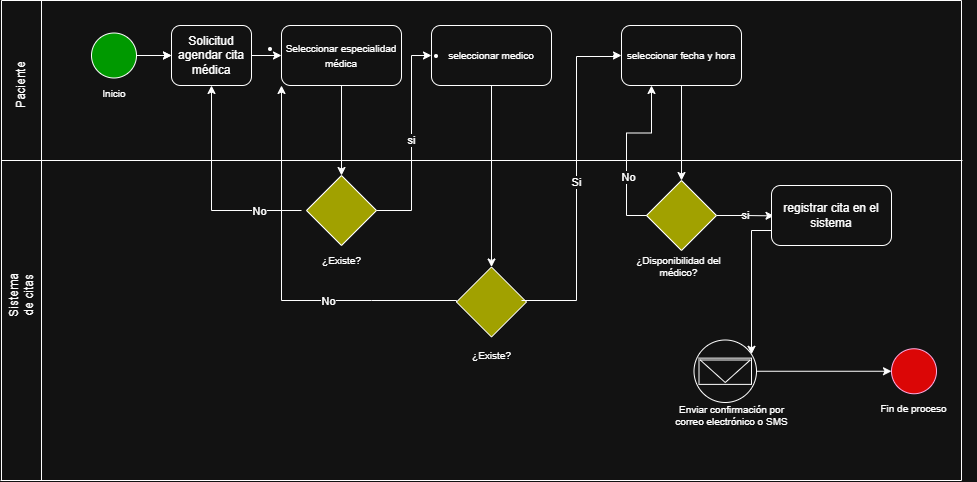

The diagram above was exported from draw.io. Its source (the exported page's mxGraphModel, read from the mxfile embedded in the PNG):
<mxGraphModel dx="1034" dy="564" grid="1" gridSize="10" guides="1" tooltips="1" connect="1" arrows="1" fold="1" page="1" pageScale="1" pageWidth="827" pageHeight="1169" math="0" shadow="0">
  <root>
    <mxCell id="0" />
    <mxCell id="1" parent="0" />
    <mxCell id="rzne2BdPVpLBD9pYT9b4-1" edge="1" parent="1" style="endArrow=none;html=1;rounded=0;" value="">
      <mxGeometry height="50" relative="1" width="50" as="geometry">
        <mxPoint x="160" y="640" as="sourcePoint" />
        <mxPoint x="160" y="160" as="targetPoint" />
      </mxGeometry>
    </mxCell>
    <mxCell id="rzne2BdPVpLBD9pYT9b4-2" parent="1" style="text;html=1;whiteSpace=wrap;strokeColor=none;fillColor=none;align=center;verticalAlign=middle;rounded=0;rotation=-90;" value="Paciente" vertex="1">
      <mxGeometry height="30" width="60" x="150" y="230" as="geometry" />
    </mxCell>
    <mxCell id="rzne2BdPVpLBD9pYT9b4-3" parent="1" style="text;html=1;whiteSpace=wrap;strokeColor=none;fillColor=none;align=center;verticalAlign=middle;rounded=0;rotation=-90;" value="Sistema de citas" vertex="1">
      <mxGeometry height="30" width="60" x="150" y="440" as="geometry" />
    </mxCell>
    <mxCell id="rzne2BdPVpLBD9pYT9b4-8" edge="1" parent="1" style="endArrow=none;html=1;rounded=0;" value="">
      <mxGeometry height="50" relative="1" width="50" as="geometry">
        <mxPoint x="160" y="520" as="sourcePoint" />
        <mxPoint x="160" y="520" as="targetPoint" />
      </mxGeometry>
    </mxCell>
    <mxCell id="rzne2BdPVpLBD9pYT9b4-10" edge="1" parent="1" style="endArrow=none;html=1;rounded=0;" value="">
      <mxGeometry height="50" relative="1" width="50" as="geometry">
        <mxPoint x="159" y="640" as="sourcePoint" />
        <mxPoint x="1120" y="640" as="targetPoint" />
      </mxGeometry>
    </mxCell>
    <mxCell id="rzne2BdPVpLBD9pYT9b4-11" edge="1" parent="1" style="endArrow=none;html=1;rounded=0;" value="">
      <mxGeometry height="50" relative="1" width="50" as="geometry">
        <mxPoint x="200" y="640" as="sourcePoint" />
        <mxPoint x="200" y="160" as="targetPoint" />
      </mxGeometry>
    </mxCell>
    <mxCell id="rzne2BdPVpLBD9pYT9b4-12" edge="1" parent="1" style="endArrow=none;html=1;rounded=0;" value="">
      <mxGeometry height="50" relative="1" width="50" as="geometry">
        <mxPoint x="160" y="160" as="sourcePoint" />
        <mxPoint x="1120" y="160" as="targetPoint" />
      </mxGeometry>
    </mxCell>
    <mxCell id="tH_QPj3U-vyKYO6GNUxv-5" edge="1" parent="1" source="rzne2BdPVpLBD9pYT9b4-13" style="edgeStyle=orthogonalEdgeStyle;rounded=0;orthogonalLoop=1;jettySize=auto;html=1;" target="rzne2BdPVpLBD9pYT9b4-14" value="">
      <mxGeometry relative="1" as="geometry" />
    </mxCell>
    <mxCell id="rzne2BdPVpLBD9pYT9b4-13" parent="1" style="ellipse;whiteSpace=wrap;html=1;aspect=fixed;fillColor=light-dark(#FFFFFF,#009900);" value="" vertex="1">
      <mxGeometry height="45" width="45" x="250" y="192.5" as="geometry" />
    </mxCell>
    <mxCell id="rzne2BdPVpLBD9pYT9b4-19" edge="1" parent="1" source="rzne2BdPVpLBD9pYT9b4-14" style="edgeStyle=orthogonalEdgeStyle;rounded=0;orthogonalLoop=1;jettySize=auto;html=1;exitX=1;exitY=0.5;exitDx=0;exitDy=0;entryX=0;entryY=0.5;entryDx=0;entryDy=0;" target="rzne2BdPVpLBD9pYT9b4-18">
      <mxGeometry relative="1" as="geometry" />
    </mxCell>
    <mxCell id="rzne2BdPVpLBD9pYT9b4-14" parent="1" style="rounded=1;whiteSpace=wrap;html=1;" value="Solicitud agendar cita médica" vertex="1">
      <mxGeometry height="60" width="80" x="330" y="185" as="geometry" />
    </mxCell>
    <mxCell id="rzne2BdPVpLBD9pYT9b4-15" parent="1" style="text;html=1;whiteSpace=wrap;strokeColor=none;fillColor=none;align=center;verticalAlign=middle;rounded=0;" value="&lt;span style=&quot;font-size: 10px;&quot;&gt;Inicio&lt;/span&gt;" vertex="1">
      <mxGeometry height="30" width="60" x="242.5" y="237.5" as="geometry" />
    </mxCell>
    <mxCell id="rzne2BdPVpLBD9pYT9b4-17" edge="1" parent="1" source="rzne2BdPVpLBD9pYT9b4-13" style="endArrow=classic;html=1;rounded=0;entryX=0;entryY=0.5;entryDx=0;entryDy=0;exitX=1;exitY=0.5;exitDx=0;exitDy=0;" target="rzne2BdPVpLBD9pYT9b4-14" value="">
      <mxGeometry height="50" relative="1" width="50" as="geometry">
        <mxPoint x="300" y="210" as="sourcePoint" />
        <mxPoint x="345" y="200" as="targetPoint" />
      </mxGeometry>
    </mxCell>
    <mxCell id="rzne2BdPVpLBD9pYT9b4-18" parent="1" style="rounded=1;whiteSpace=wrap;html=1;" value="&lt;li data-start=&quot;1231&quot; data-end=&quot;1269&quot;&gt;&lt;p data-start=&quot;1234&quot; data-end=&quot;1269&quot;&gt;&lt;span data-start=&quot;1234&quot; data-end=&quot;1269&quot;&gt;&lt;font style=&quot;font-size: 10px;&quot;&gt;Seleccionar especialidad médica&lt;/font&gt;&lt;/span&gt;&lt;/p&gt;&lt;/li&gt;" vertex="1">
      <mxGeometry height="60" width="120" x="440" y="185" as="geometry" />
    </mxCell>
    <mxCell id="rzne2BdPVpLBD9pYT9b4-21" parent="1" style="rounded=1;whiteSpace=wrap;html=1;" value="&lt;li data-start=&quot;1231&quot; data-end=&quot;1269&quot;&gt;&lt;p data-start=&quot;1234&quot; data-end=&quot;1269&quot;&gt;&lt;span data-start=&quot;1234&quot; data-end=&quot;1269&quot;&gt;&lt;font style=&quot;font-size: 10px;&quot;&gt;seleccionar medico&lt;/font&gt;&lt;/span&gt;&lt;/p&gt;&lt;/li&gt;" vertex="1">
      <mxGeometry height="60" width="120" x="590" y="185" as="geometry" />
    </mxCell>
    <mxCell id="rzne2BdPVpLBD9pYT9b4-32" edge="1" parent="1" source="rzne2BdPVpLBD9pYT9b4-22" style="edgeStyle=orthogonalEdgeStyle;rounded=0;orthogonalLoop=1;jettySize=auto;html=1;exitX=0.5;exitY=1;exitDx=0;exitDy=0;entryX=0.5;entryY=0;entryDx=0;entryDy=0;" target="rzne2BdPVpLBD9pYT9b4-24">
      <mxGeometry relative="1" as="geometry" />
    </mxCell>
    <mxCell id="rzne2BdPVpLBD9pYT9b4-22" parent="1" style="rounded=1;whiteSpace=wrap;html=1;" value="&lt;li data-start=&quot;1231&quot; data-end=&quot;1269&quot;&gt;&lt;p data-start=&quot;1234&quot; data-end=&quot;1269&quot;&gt;&lt;span data-start=&quot;1234&quot; data-end=&quot;1269&quot;&gt;&lt;font style=&quot;font-size: 10px;&quot;&gt;seleccionar fecha y hora&lt;/font&gt;&lt;/span&gt;&lt;/p&gt;&lt;/li&gt;" vertex="1">
      <mxGeometry height="60" width="120" x="780" y="185" as="geometry" />
    </mxCell>
    <mxCell id="NbFlX4ABdoeqmM8VZurU-2" parent="1" style="ellipse;whiteSpace=wrap;html=1;aspect=fixed;" value="" vertex="1">
      <mxGeometry height="62.5" width="62.5" x="852.5" y="499.5" as="geometry" />
    </mxCell>
    <mxCell id="NbFlX4ABdoeqmM8VZurU-3" parent="1" style="rounded=0;whiteSpace=wrap;html=1;" value="" vertex="1">
      <mxGeometry height="26.25" width="52.51" x="857.5" y="517.63" as="geometry" />
    </mxCell>
    <mxCell id="NbFlX4ABdoeqmM8VZurU-5" parent="1" style="triangle;whiteSpace=wrap;html=1;rotation=90;" value="" vertex="1">
      <mxGeometry height="50" width="22.5" x="872.5" y="505.75" as="geometry" />
    </mxCell>
    <mxCell id="rzne2BdPVpLBD9pYT9b4-30" parent="1" style="text;html=1;whiteSpace=wrap;strokeColor=none;fillColor=none;align=center;verticalAlign=middle;rounded=0;fontSize=10;" value="¿Disponibilidad del médico?" vertex="1">
      <mxGeometry height="30" width="125" x="775" y="411" as="geometry" />
    </mxCell>
    <mxCell id="rzne2BdPVpLBD9pYT9b4-33" edge="1" parent="1" source="rzne2BdPVpLBD9pYT9b4-24" style="edgeStyle=orthogonalEdgeStyle;rounded=0;orthogonalLoop=1;jettySize=auto;html=1;exitX=1;exitY=0.5;exitDx=0;exitDy=0;entryX=0.021;entryY=0.506;entryDx=0;entryDy=0;entryPerimeter=0;" target="rzne2BdPVpLBD9pYT9b4-34" value="si">
      <mxGeometry relative="1" as="geometry">
        <mxPoint x="920.0000000000002" y="370.7777777777777" as="targetPoint" />
      </mxGeometry>
    </mxCell>
    <mxCell id="GsmTZxlPoWmhtKQGP3jw-1" connectable="0" parent="1" style="group" value="" vertex="1">
      <mxGeometry height="30" width="25" x="827.5" y="356" as="geometry" />
    </mxCell>
    <mxCell id="rzne2BdPVpLBD9pYT9b4-28" edge="1" parent="GsmTZxlPoWmhtKQGP3jw-1" style="endArrow=none;html=1;rounded=0;" value="">
      <mxGeometry height="50" relative="1" width="50" as="geometry">
        <mxPoint y="30" as="sourcePoint" />
        <mxPoint x="25" as="targetPoint" />
      </mxGeometry>
    </mxCell>
    <mxCell id="rzne2BdPVpLBD9pYT9b4-29" edge="1" parent="GsmTZxlPoWmhtKQGP3jw-1" style="endArrow=none;html=1;rounded=0;" value="">
      <mxGeometry height="50" relative="1" width="50" as="geometry">
        <mxPoint as="sourcePoint" />
        <mxPoint x="25" y="30" as="targetPoint" />
      </mxGeometry>
    </mxCell>
    <mxCell id="rzne2BdPVpLBD9pYT9b4-24" parent="1" style="rhombus;whiteSpace=wrap;html=1;fillColor=light-dark(#FFFFFF,#A1A100);" value="" vertex="1">
      <mxGeometry height="70" width="70" x="805" y="340" as="geometry" />
    </mxCell>
    <mxCell id="rzne2BdPVpLBD9pYT9b4-36" edge="1" parent="1" source="rzne2BdPVpLBD9pYT9b4-24" style="edgeStyle=orthogonalEdgeStyle;rounded=0;orthogonalLoop=1;jettySize=auto;html=1;exitX=0;exitY=0.5;exitDx=0;exitDy=0;entryX=0.25;entryY=1;entryDx=0;entryDy=0;" target="rzne2BdPVpLBD9pYT9b4-22">
      <mxGeometry relative="1" as="geometry" />
    </mxCell>
    <mxCell id="rzne2BdPVpLBD9pYT9b4-37" connectable="0" parent="rzne2BdPVpLBD9pYT9b4-36" style="edgeLabel;html=1;align=center;verticalAlign=middle;resizable=0;points=[];" value="No" vertex="1">
      <mxGeometry relative="1" x="-0.327" y="-1" as="geometry">
        <mxPoint as="offset" />
      </mxGeometry>
    </mxCell>
    <mxCell id="rzne2BdPVpLBD9pYT9b4-38" edge="1" parent="1" source="rzne2BdPVpLBD9pYT9b4-34" style="edgeStyle=orthogonalEdgeStyle;rounded=0;orthogonalLoop=1;jettySize=auto;html=1;" target="NbFlX4ABdoeqmM8VZurU-2">
      <mxGeometry relative="1" as="geometry">
        <Array as="points">
          <mxPoint x="910" y="390" />
        </Array>
      </mxGeometry>
    </mxCell>
    <mxCell id="rzne2BdPVpLBD9pYT9b4-34" parent="1" style="rounded=1;whiteSpace=wrap;html=1;" value="registrar cita en el sistema" vertex="1">
      <mxGeometry height="60" width="120" x="930" y="345" as="geometry" />
    </mxCell>
    <mxCell id="rzne2BdPVpLBD9pYT9b4-39" parent="1" style="text;html=1;whiteSpace=wrap;strokeColor=none;fillColor=none;align=center;verticalAlign=middle;rounded=0;fontSize=10;" value="Enviar confirmación por correo electrónico o SMS" vertex="1">
      <mxGeometry height="40" width="125" x="827.5" y="554.5" as="geometry" />
    </mxCell>
    <mxCell id="rzne2BdPVpLBD9pYT9b4-40" parent="1" style="ellipse;whiteSpace=wrap;html=1;aspect=fixed;fillColor=light-dark(#d80073, #db0606);fontColor=#ffffff;strokeColor=#A50040;" value="" vertex="1">
      <mxGeometry height="45" width="45" x="1050" y="508.25" as="geometry" />
    </mxCell>
    <mxCell id="rzne2BdPVpLBD9pYT9b4-41" parent="1" style="text;html=1;whiteSpace=wrap;strokeColor=none;fillColor=none;align=center;verticalAlign=middle;rounded=0;fontSize=10;" value="Fin de proceso" vertex="1">
      <mxGeometry height="30" width="125" x="1010" y="553.25" as="geometry" />
    </mxCell>
    <mxCell id="D7MUfTGH0kPKWEIqCIYI-1" edge="1" parent="1" source="NbFlX4ABdoeqmM8VZurU-2" style="edgeStyle=orthogonalEdgeStyle;rounded=0;orthogonalLoop=1;jettySize=auto;html=1;exitX=1;exitY=0.5;exitDx=0;exitDy=0;entryX=0;entryY=0.5;entryDx=0;entryDy=0;" target="rzne2BdPVpLBD9pYT9b4-40">
      <mxGeometry relative="1" as="geometry">
        <mxPoint x="1060" y="528" as="targetPoint" />
      </mxGeometry>
    </mxCell>
    <mxCell id="tH_QPj3U-vyKYO6GNUxv-1" edge="1" parent="1" style="endArrow=none;html=1;rounded=0;" value="">
      <mxGeometry height="50" relative="1" width="50" as="geometry">
        <mxPoint x="1120" y="640" as="sourcePoint" />
        <mxPoint x="1120" y="160" as="targetPoint" />
      </mxGeometry>
    </mxCell>
    <mxCell id="tH_QPj3U-vyKYO6GNUxv-2" parent="1" style="rhombus;whiteSpace=wrap;html=1;fillColor=light-dark(#FFFFFF,#A1A100);" value="" vertex="1">
      <mxGeometry height="70" width="70" x="465" y="335" as="geometry" />
    </mxCell>
    <mxCell id="tH_QPj3U-vyKYO6GNUxv-3" edge="1" parent="1" source="tH_QPj3U-vyKYO6GNUxv-2" style="edgeStyle=orthogonalEdgeStyle;rounded=0;orthogonalLoop=1;jettySize=auto;html=1;exitX=1;exitY=0.5;exitDx=0;exitDy=0;entryX=0;entryY=0.5;entryDx=0;entryDy=0;" target="rzne2BdPVpLBD9pYT9b4-21" value="si">
      <mxGeometry relative="1" as="geometry">
        <Array as="points">
          <mxPoint x="570" y="370" />
          <mxPoint x="570" y="215" />
        </Array>
        <mxPoint x="530" y="440" as="sourcePoint" />
        <mxPoint x="588" y="440" as="targetPoint" />
      </mxGeometry>
    </mxCell>
    <mxCell id="tH_QPj3U-vyKYO6GNUxv-4" edge="1" parent="1" source="rzne2BdPVpLBD9pYT9b4-18" style="endArrow=classic;html=1;rounded=0;exitX=0.5;exitY=1;exitDx=0;exitDy=0;entryX=0.5;entryY=0;entryDx=0;entryDy=0;" target="tH_QPj3U-vyKYO6GNUxv-2" value="">
      <mxGeometry height="50" relative="1" width="50" as="geometry">
        <mxPoint x="310" y="420" as="sourcePoint" />
        <mxPoint x="500" y="330" as="targetPoint" />
      </mxGeometry>
    </mxCell>
    <mxCell id="tH_QPj3U-vyKYO6GNUxv-6" parent="1" style="text;html=1;whiteSpace=wrap;strokeColor=none;fillColor=none;align=center;verticalAlign=middle;rounded=0;fontSize=10;" value="¿Existe?" vertex="1">
      <mxGeometry height="30" width="125" x="437.5" y="405" as="geometry" />
    </mxCell>
    <mxCell id="tH_QPj3U-vyKYO6GNUxv-7" edge="1" parent="1" style="endArrow=classic;html=1;rounded=0;entryX=0.5;entryY=1;entryDx=0;entryDy=0;" target="rzne2BdPVpLBD9pYT9b4-14" value="">
      <mxGeometry height="50" relative="1" width="50" as="geometry">
        <Array as="points">
          <mxPoint x="370" y="370" />
        </Array>
        <mxPoint x="460" y="370" as="sourcePoint" />
        <mxPoint x="440" y="380" as="targetPoint" />
      </mxGeometry>
    </mxCell>
    <mxCell id="tH_QPj3U-vyKYO6GNUxv-8" connectable="0" parent="tH_QPj3U-vyKYO6GNUxv-7" style="edgeLabel;html=1;align=center;verticalAlign=middle;resizable=0;points=[];" value="No" vertex="1">
      <mxGeometry relative="1" x="-0.5981" y="2" as="geometry">
        <mxPoint y="-2" as="offset" />
      </mxGeometry>
    </mxCell>
    <mxCell id="tH_QPj3U-vyKYO6GNUxv-9" edge="1" parent="1" style="endArrow=none;html=1;rounded=0;" value="">
      <mxGeometry height="50" relative="1" width="50" as="geometry">
        <mxPoint x="160" y="320" as="sourcePoint" />
        <mxPoint x="1121" y="320" as="targetPoint" />
      </mxGeometry>
    </mxCell>
    <mxCell id="tH_QPj3U-vyKYO6GNUxv-10" parent="1" style="rhombus;whiteSpace=wrap;html=1;fillColor=light-dark(#FFFFFF,#A1A100);" value="" vertex="1">
      <mxGeometry height="70" width="70" x="615" y="426.5" as="geometry" />
    </mxCell>
    <mxCell id="tH_QPj3U-vyKYO6GNUxv-11" parent="1" style="text;html=1;whiteSpace=wrap;strokeColor=none;fillColor=none;align=center;verticalAlign=middle;rounded=0;fontSize=10;" value="¿Existe?" vertex="1">
      <mxGeometry height="30" width="125" x="587.5" y="499.5" as="geometry" />
    </mxCell>
    <mxCell id="tH_QPj3U-vyKYO6GNUxv-12" edge="1" parent="1" style="edgeStyle=orthogonalEdgeStyle;rounded=0;orthogonalLoop=1;jettySize=auto;html=1;entryX=0;entryY=0.5;entryDx=0;entryDy=0;" target="rzne2BdPVpLBD9pYT9b4-22" value="Si">
      <mxGeometry relative="1" as="geometry">
        <Array as="points">
          <mxPoint x="735" y="460" />
          <mxPoint x="735" y="216" />
          <mxPoint x="775" y="216" />
        </Array>
        <mxPoint x="680" y="460" as="sourcePoint" />
        <mxPoint x="775" y="210" as="targetPoint" />
      </mxGeometry>
    </mxCell>
    <mxCell id="tH_QPj3U-vyKYO6GNUxv-13" edge="1" parent="1" source="rzne2BdPVpLBD9pYT9b4-21" style="endArrow=classic;html=1;rounded=0;exitX=0.5;exitY=1;exitDx=0;exitDy=0;entryX=0.5;entryY=0;entryDx=0;entryDy=0;" target="tH_QPj3U-vyKYO6GNUxv-10" value="">
      <mxGeometry height="50" relative="1" width="50" as="geometry">
        <mxPoint x="649.5" y="250" as="sourcePoint" />
        <mxPoint x="649.5" y="340" as="targetPoint" />
      </mxGeometry>
    </mxCell>
    <mxCell id="tH_QPj3U-vyKYO6GNUxv-15" edge="1" parent="1" source="tH_QPj3U-vyKYO6GNUxv-10" style="endArrow=classic;html=1;rounded=0;entryX=0;entryY=1;entryDx=0;entryDy=0;exitX=0;exitY=0.5;exitDx=0;exitDy=0;" target="rzne2BdPVpLBD9pYT9b4-18" value="">
      <mxGeometry height="50" relative="1" width="50" as="geometry">
        <Array as="points">
          <mxPoint x="615" y="460" />
          <mxPoint x="530" y="460" />
          <mxPoint x="440" y="460" />
        </Array>
        <mxPoint x="610" y="380" as="sourcePoint" />
        <mxPoint x="650" y="590" as="targetPoint" />
      </mxGeometry>
    </mxCell>
    <mxCell id="tH_QPj3U-vyKYO6GNUxv-16" connectable="0" parent="tH_QPj3U-vyKYO6GNUxv-15" style="edgeLabel;html=1;align=center;verticalAlign=middle;resizable=0;points=[];" value="No" vertex="1">
      <mxGeometry relative="1" x="-0.2871" y="-2" as="geometry">
        <mxPoint x="10" y="2" as="offset" />
      </mxGeometry>
    </mxCell>
  </root>
</mxGraphModel>